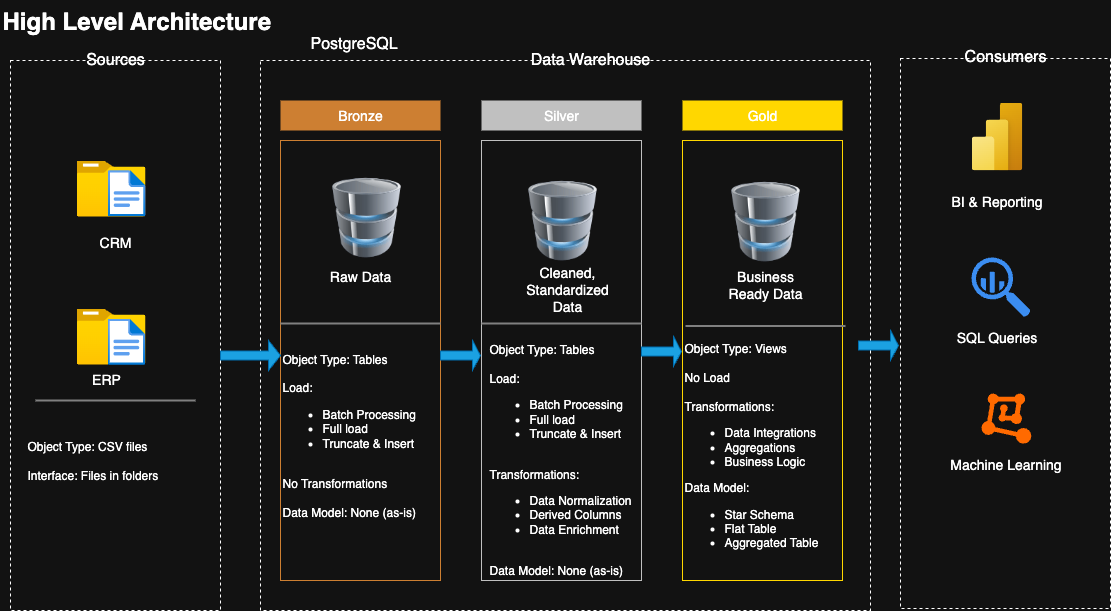

The diagram above was exported from draw.io. Its source (the exported page's mxGraphModel, read from the mxfile embedded in the PNG):
<mxGraphModel dx="973" dy="483" grid="1" gridSize="10" guides="1" tooltips="1" connect="1" arrows="1" fold="1" page="1" pageScale="1" pageWidth="1100" pageHeight="850" math="0" shadow="0">
  <root>
    <mxCell id="0" />
    <mxCell id="1" parent="0" />
    <mxCell id="3C7NLtIlylL4Pq_w3qD_-1" value="&lt;h1 style=&quot;margin-top: 0px;&quot;&gt;High Level Architecture&lt;/h1&gt;" style="text;html=1;whiteSpace=wrap;overflow=hidden;rounded=0;" parent="1" vertex="1">
      <mxGeometry x="30" y="20" width="410" height="50" as="geometry" />
    </mxCell>
    <mxCell id="3C7NLtIlylL4Pq_w3qD_-2" value="v" style="rounded=0;whiteSpace=wrap;html=1;dashed=1;fillColor=none;" parent="1" vertex="1">
      <mxGeometry x="40" y="80" width="210" height="550" as="geometry" />
    </mxCell>
    <mxCell id="3C7NLtIlylL4Pq_w3qD_-3" value="Sources" style="text;html=1;align=center;verticalAlign=middle;whiteSpace=wrap;rounded=0;fontSize=16;" parent="1" vertex="1">
      <mxGeometry x="115" y="64" width="60" height="30" as="geometry" />
    </mxCell>
    <mxCell id="3C7NLtIlylL4Pq_w3qD_-5" value="" style="rounded=0;whiteSpace=wrap;html=1;dashed=1;fillColor=none;" parent="1" vertex="1">
      <mxGeometry x="290" y="80" width="610" height="550" as="geometry" />
    </mxCell>
    <mxCell id="3C7NLtIlylL4Pq_w3qD_-6" value="Data Warehouse" style="text;html=1;align=center;verticalAlign=middle;whiteSpace=wrap;rounded=0;fontSize=16;" parent="1" vertex="1">
      <mxGeometry x="520" y="64" width="200" height="30" as="geometry" />
    </mxCell>
    <mxCell id="3C7NLtIlylL4Pq_w3qD_-9" value="" style="rounded=0;whiteSpace=wrap;html=1;dashed=1;fillColor=none;" parent="1" vertex="1">
      <mxGeometry x="930" y="78" width="210" height="550" as="geometry" />
    </mxCell>
    <mxCell id="3C7NLtIlylL4Pq_w3qD_-10" value="Consumers" style="text;html=1;align=center;verticalAlign=middle;whiteSpace=wrap;rounded=0;fontSize=16;" parent="1" vertex="1">
      <mxGeometry x="970" y="61" width="130" height="30" as="geometry" />
    </mxCell>
    <mxCell id="3C7NLtIlylL4Pq_w3qD_-13" value="" style="image;aspect=fixed;html=1;points=[];align=center;fontSize=12;image=img/lib/azure2/general/Folder_Blank.svg;" parent="1" vertex="1">
      <mxGeometry x="106" y="180" width="69" height="56.00000000000001" as="geometry" />
    </mxCell>
    <mxCell id="3C7NLtIlylL4Pq_w3qD_-16" value="" style="image;aspect=fixed;html=1;points=[];align=center;fontSize=12;image=img/lib/azure2/general/File.svg;" parent="1" vertex="1">
      <mxGeometry x="137.26" y="189.5" width="37.74" height="46.5" as="geometry" />
    </mxCell>
    <mxCell id="3C7NLtIlylL4Pq_w3qD_-17" value="" style="image;aspect=fixed;html=1;points=[];align=center;fontSize=12;image=img/lib/azure2/general/Folder_Blank.svg;" parent="1" vertex="1">
      <mxGeometry x="106" y="328" width="69" height="56.00000000000001" as="geometry" />
    </mxCell>
    <mxCell id="3C7NLtIlylL4Pq_w3qD_-18" value="" style="image;aspect=fixed;html=1;points=[];align=center;fontSize=12;image=img/lib/azure2/general/File.svg;" parent="1" vertex="1">
      <mxGeometry x="137" y="338" width="37.74" height="46.5" as="geometry" />
    </mxCell>
    <mxCell id="3C7NLtIlylL4Pq_w3qD_-19" value="&lt;font style=&quot;font-size: 14px;&quot;&gt;CRM&lt;/font&gt;" style="text;html=1;align=center;verticalAlign=middle;whiteSpace=wrap;rounded=0;" parent="1" vertex="1">
      <mxGeometry x="115" y="247" width="60" height="30" as="geometry" />
    </mxCell>
    <mxCell id="3C7NLtIlylL4Pq_w3qD_-20" value="&lt;font style=&quot;font-size: 14px;&quot;&gt;ERP&lt;/font&gt;" style="text;html=1;align=center;verticalAlign=middle;whiteSpace=wrap;rounded=0;" parent="1" vertex="1">
      <mxGeometry x="106" y="384" width="60" height="30" as="geometry" />
    </mxCell>
    <mxCell id="3C7NLtIlylL4Pq_w3qD_-21" value="&lt;font style=&quot;font-size: 14px;&quot;&gt;Bronze&lt;/font&gt;" style="text;html=1;align=center;verticalAlign=middle;whiteSpace=wrap;rounded=0;fillColor=light-dark(#000000,#CD7F32);" parent="1" vertex="1">
      <mxGeometry x="310" y="120" width="160" height="30" as="geometry" />
    </mxCell>
    <mxCell id="3C7NLtIlylL4Pq_w3qD_-22" value="&lt;font style=&quot;font-size: 14px;&quot;&gt;Silver&lt;/font&gt;" style="text;html=1;align=center;verticalAlign=middle;whiteSpace=wrap;rounded=0;fillColor=light-dark(#000000,#C0C0C0);" parent="1" vertex="1">
      <mxGeometry x="511" y="120" width="160" height="30" as="geometry" />
    </mxCell>
    <mxCell id="3C7NLtIlylL4Pq_w3qD_-23" value="&lt;font style=&quot;font-size: 14px;&quot;&gt;Gold&lt;/font&gt;" style="text;html=1;align=center;verticalAlign=middle;whiteSpace=wrap;rounded=0;fillColor=light-dark(#000000,#FFD700);" parent="1" vertex="1">
      <mxGeometry x="712" y="120" width="160" height="30" as="geometry" />
    </mxCell>
    <mxCell id="3C7NLtIlylL4Pq_w3qD_-24" value="" style="rounded=0;whiteSpace=wrap;html=1;fillColor=none;strokeColor=#CD7F32;" parent="1" vertex="1">
      <mxGeometry x="310" y="160" width="160" height="440" as="geometry" />
    </mxCell>
    <mxCell id="3C7NLtIlylL4Pq_w3qD_-25" value="" style="rounded=0;whiteSpace=wrap;html=1;fillColor=none;strokeColor=light-dark(#CD7F32, #c0c0c0);" parent="1" vertex="1">
      <mxGeometry x="511" y="160" width="160" height="440" as="geometry" />
    </mxCell>
    <mxCell id="3C7NLtIlylL4Pq_w3qD_-26" value="" style="rounded=0;whiteSpace=wrap;html=1;fillColor=none;strokeColor=#FFD700;" parent="1" vertex="1">
      <mxGeometry x="712" y="160" width="160" height="440" as="geometry" />
    </mxCell>
    <mxCell id="3C7NLtIlylL4Pq_w3qD_-27" value="" style="image;html=1;image=img/lib/clip_art/computers/Database_128x128.png" parent="1" vertex="1">
      <mxGeometry x="356" y="197" width="80" height="80" as="geometry" />
    </mxCell>
    <mxCell id="3C7NLtIlylL4Pq_w3qD_-28" value="" style="image;html=1;image=img/lib/clip_art/computers/Database_128x128.png" parent="1" vertex="1">
      <mxGeometry x="552" y="200" width="80" height="80" as="geometry" />
    </mxCell>
    <mxCell id="3C7NLtIlylL4Pq_w3qD_-29" value="" style="image;html=1;image=img/lib/clip_art/computers/Database_128x128.png" parent="1" vertex="1">
      <mxGeometry x="755" y="201" width="80" height="80" as="geometry" />
    </mxCell>
    <mxCell id="3C7NLtIlylL4Pq_w3qD_-30" value="" style="image;aspect=fixed;html=1;points=[];align=center;fontSize=12;image=img/lib/azure2/power_platform/PowerBI.svg;" parent="1" vertex="1">
      <mxGeometry x="1001" y="122" width="51" height="68" as="geometry" />
    </mxCell>
    <mxCell id="3C7NLtIlylL4Pq_w3qD_-31" value="" style="line;strokeWidth=2;html=1;strokeColor=#808080;" parent="1" vertex="1">
      <mxGeometry x="65" y="415" width="160" height="10" as="geometry" />
    </mxCell>
    <mxCell id="3C7NLtIlylL4Pq_w3qD_-32" value="" style="line;strokeWidth=2;html=1;strokeColor=#808080;" parent="1" vertex="1">
      <mxGeometry x="511" y="338" width="160" height="10" as="geometry" />
    </mxCell>
    <mxCell id="3C7NLtIlylL4Pq_w3qD_-33" value="" style="line;strokeWidth=2;html=1;strokeColor=#808080;" parent="1" vertex="1">
      <mxGeometry x="715" y="333" width="160" height="25" as="geometry" />
    </mxCell>
    <mxCell id="3C7NLtIlylL4Pq_w3qD_-34" value="" style="line;strokeWidth=2;html=1;strokeColor=#808080;" parent="1" vertex="1">
      <mxGeometry x="310" y="338" width="160" height="10" as="geometry" />
    </mxCell>
    <mxCell id="3C7NLtIlylL4Pq_w3qD_-38" value="&lt;font style=&quot;font-size: 14px;&quot;&gt;Raw Data&lt;/font&gt;" style="text;html=1;align=center;verticalAlign=middle;whiteSpace=wrap;rounded=0;" parent="1" vertex="1">
      <mxGeometry x="345" y="281" width="90" height="30" as="geometry" />
    </mxCell>
    <mxCell id="3C7NLtIlylL4Pq_w3qD_-39" value="&lt;font style=&quot;font-size: 14px;&quot;&gt;Cleaned, Standardized Data&lt;/font&gt;&lt;div&gt;&lt;font style=&quot;font-size: 14px;&quot;&gt;&lt;br&gt;&lt;/font&gt;&lt;/div&gt;" style="text;html=1;align=center;verticalAlign=middle;whiteSpace=wrap;rounded=0;" parent="1" vertex="1">
      <mxGeometry x="552" y="302" width="90" height="30" as="geometry" />
    </mxCell>
    <mxCell id="3C7NLtIlylL4Pq_w3qD_-40" value="&lt;font style=&quot;font-size: 14px;&quot;&gt;Business Ready Data&lt;/font&gt;&lt;div&gt;&lt;font style=&quot;font-size: 14px;&quot;&gt;&lt;br&gt;&lt;/font&gt;&lt;/div&gt;" style="text;html=1;align=center;verticalAlign=middle;whiteSpace=wrap;rounded=0;" parent="1" vertex="1">
      <mxGeometry x="750" y="298" width="90" height="30" as="geometry" />
    </mxCell>
    <mxCell id="3C7NLtIlylL4Pq_w3qD_-42" value="Object Type: CSV files&lt;div&gt;&lt;br&gt;&lt;/div&gt;&lt;div&gt;Interface: Files in folders&lt;/div&gt;" style="text;html=1;align=left;verticalAlign=middle;whiteSpace=wrap;rounded=0;" parent="1" vertex="1">
      <mxGeometry x="55" y="440" width="175" height="80" as="geometry" />
    </mxCell>
    <mxCell id="3C7NLtIlylL4Pq_w3qD_-43" value="Object Type: Tables&lt;div&gt;&lt;br&gt;&lt;/div&gt;&lt;div&gt;Load:&lt;/div&gt;&lt;div&gt;&lt;ul&gt;&lt;li&gt;Batch Processing&lt;/li&gt;&lt;li&gt;Full load&lt;/li&gt;&lt;li&gt;Truncate &amp;amp; Insert&lt;/li&gt;&lt;/ul&gt;&lt;div&gt;&lt;br&gt;No Transformations&lt;/div&gt;&lt;/div&gt;&lt;div&gt;&lt;br&gt;&lt;/div&gt;&lt;div&gt;Data Model: None (as-is)&lt;/div&gt;" style="text;html=1;align=left;verticalAlign=middle;whiteSpace=wrap;rounded=0;" parent="1" vertex="1">
      <mxGeometry x="310" y="360" width="160" height="190" as="geometry" />
    </mxCell>
    <mxCell id="3C7NLtIlylL4Pq_w3qD_-44" value="Object Type: Tables&lt;div&gt;&lt;br&gt;&lt;/div&gt;&lt;div&gt;Load:&lt;/div&gt;&lt;div&gt;&lt;ul&gt;&lt;li&gt;Batch Processing&lt;/li&gt;&lt;li&gt;Full load&lt;/li&gt;&lt;li&gt;Truncate &amp;amp; Insert&lt;/li&gt;&lt;/ul&gt;&lt;div&gt;&lt;br&gt;Transformations:&lt;/div&gt;&lt;/div&gt;&lt;div&gt;&lt;ul&gt;&lt;li&gt;Data Normalization&lt;/li&gt;&lt;li&gt;Derived Columns&lt;/li&gt;&lt;li&gt;Data Enrichment&lt;/li&gt;&lt;/ul&gt;&lt;/div&gt;&lt;div&gt;&lt;br&gt;&lt;/div&gt;&lt;div&gt;Data Model: None (as-is)&lt;/div&gt;" style="text;html=1;align=left;verticalAlign=middle;whiteSpace=wrap;rounded=0;" parent="1" vertex="1">
      <mxGeometry x="517" y="358" width="160" height="242" as="geometry" />
    </mxCell>
    <mxCell id="3C7NLtIlylL4Pq_w3qD_-45" value="Object Type: Views&lt;div&gt;&lt;br&gt;&lt;/div&gt;&lt;div&gt;No Load&lt;br&gt;&lt;div&gt;&lt;span style=&quot;background-color: transparent; color: light-dark(rgb(0, 0, 0), rgb(255, 255, 255));&quot;&gt;&lt;br&gt;&lt;/span&gt;&lt;/div&gt;&lt;div&gt;&lt;span style=&quot;background-color: transparent; color: light-dark(rgb(0, 0, 0), rgb(255, 255, 255));&quot;&gt;Transformations:&lt;/span&gt;&lt;/div&gt;&lt;div&gt;&lt;ul&gt;&lt;li&gt;Data Integrations&lt;/li&gt;&lt;li&gt;Aggregations&lt;/li&gt;&lt;li&gt;Business Logic&lt;/li&gt;&lt;/ul&gt;&lt;/div&gt;&lt;div&gt;Data Model:&lt;/div&gt;&lt;div&gt;&lt;ul&gt;&lt;li&gt;Star Schema&lt;/li&gt;&lt;li&gt;Flat Table&lt;/li&gt;&lt;li&gt;Aggregated Table&lt;/li&gt;&lt;/ul&gt;&lt;/div&gt;&lt;/div&gt;" style="text;html=1;align=left;verticalAlign=middle;whiteSpace=wrap;rounded=0;" parent="1" vertex="1">
      <mxGeometry x="712" y="350" width="160" height="242" as="geometry" />
    </mxCell>
    <mxCell id="3C7NLtIlylL4Pq_w3qD_-46" value="&lt;span style=&quot;font-size: 14px;&quot;&gt;BI &amp;amp; Reporting&lt;/span&gt;" style="text;html=1;align=center;verticalAlign=middle;whiteSpace=wrap;rounded=0;" parent="1" vertex="1">
      <mxGeometry x="962" y="206" width="129" height="30" as="geometry" />
    </mxCell>
    <mxCell id="3C7NLtIlylL4Pq_w3qD_-47" value="" style="sketch=0;html=1;aspect=fixed;strokeColor=none;shadow=0;fillColor=#3B8DF1;verticalAlign=top;labelPosition=center;verticalLabelPosition=bottom;shape=mxgraph.gcp2.big_query" parent="1" vertex="1">
      <mxGeometry x="1001" y="277" width="59" height="59.6" as="geometry" />
    </mxCell>
    <mxCell id="3C7NLtIlylL4Pq_w3qD_-48" value="&lt;span style=&quot;font-size: 14px;&quot;&gt;SQL Queries&lt;/span&gt;" style="text;html=1;align=center;verticalAlign=middle;whiteSpace=wrap;rounded=0;" parent="1" vertex="1">
      <mxGeometry x="962" y="342" width="129" height="30" as="geometry" />
    </mxCell>
    <mxCell id="3C7NLtIlylL4Pq_w3qD_-49" value="" style="points=[];aspect=fixed;html=1;align=center;shadow=0;dashed=0;fillColor=#FF6A00;strokeColor=none;shape=mxgraph.alibaba_cloud.machine_learning;" parent="1" vertex="1">
      <mxGeometry x="1011" y="413" width="49.8" height="50.099999999999994" as="geometry" />
    </mxCell>
    <mxCell id="3C7NLtIlylL4Pq_w3qD_-50" value="&lt;span style=&quot;font-size: 14px;&quot;&gt;Machine Learning&lt;/span&gt;" style="text;html=1;align=center;verticalAlign=middle;whiteSpace=wrap;rounded=0;" parent="1" vertex="1">
      <mxGeometry x="971.4" y="469" width="129" height="30" as="geometry" />
    </mxCell>
    <mxCell id="vJWWNXCyoJr8bcDfcYbG-1" value="&lt;div style=&quot;text-align: center;&quot;&gt;&lt;span style=&quot;background-color: transparent; color: light-dark(rgb(0, 0, 0), rgb(255, 255, 255)); font-size: 16px;&quot;&gt;PostgreSQL&lt;/span&gt;&lt;/div&gt;" style="text;whiteSpace=wrap;html=1;" vertex="1" parent="1">
      <mxGeometry x="338" y="47" width="150" height="40" as="geometry" />
    </mxCell>
    <mxCell id="vJWWNXCyoJr8bcDfcYbG-6" value="" style="shape=singleArrow;whiteSpace=wrap;html=1;fillColor=#1ba1e2;strokeColor=#006EAF;fontColor=#ffffff;" vertex="1" parent="1">
      <mxGeometry x="250" y="360" width="60" height="30" as="geometry" />
    </mxCell>
    <mxCell id="vJWWNXCyoJr8bcDfcYbG-7" value="" style="shape=singleArrow;whiteSpace=wrap;html=1;fillColor=#1ba1e2;strokeColor=#006EAF;fontColor=#ffffff;" vertex="1" parent="1">
      <mxGeometry x="470" y="360" width="40" height="30" as="geometry" />
    </mxCell>
    <mxCell id="vJWWNXCyoJr8bcDfcYbG-8" value="" style="shape=singleArrow;whiteSpace=wrap;html=1;fillColor=#1ba1e2;strokeColor=#006EAF;fontColor=#ffffff;" vertex="1" parent="1">
      <mxGeometry x="671" y="356" width="40" height="30" as="geometry" />
    </mxCell>
    <mxCell id="vJWWNXCyoJr8bcDfcYbG-9" value="" style="shape=singleArrow;whiteSpace=wrap;html=1;fillColor=#1ba1e2;strokeColor=#006EAF;fontColor=#ffffff;" vertex="1" parent="1">
      <mxGeometry x="888" y="350" width="40" height="30" as="geometry" />
    </mxCell>
  </root>
</mxGraphModel>